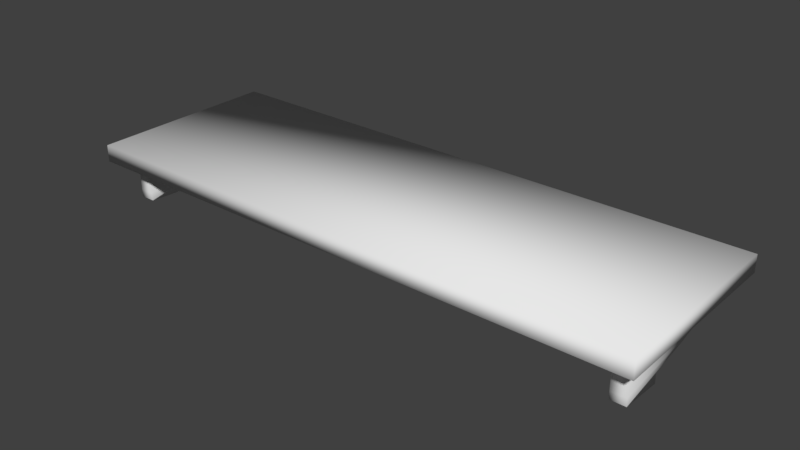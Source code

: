 # Source: TrappedBuilt-inShelf.blend  (saved by Blender 2.79.0; exported with 4.5.12 LTS)
import bpy
from mathutils import Matrix  # noqa: F401  (used for matrix-valued properties, if any)

bpy.ops.wm.read_factory_settings(use_empty=True)
scene = bpy.context.scene
scene.name = 'Scene'

# ---- collections
col_collection_1 = bpy.data.collections.new('Collection 1'); scene.collection.children.link(col_collection_1)

# ---- world
world_world = bpy.data.worlds.new('World'); scene.world = world_world
world_world.color = (0.05088, 0.05088, 0.05088)
world_world.use_sun_shadow = False
world_world.sun_shadow_jitter_overblur = 0.0
world_world.cycles.sampling_method = 'MANUAL'

# ---- meshes
me_cube_001 = bpy.data.meshes.new('Cube.001')
me_cube_001.from_pydata([(-2.938, -1.0, -0.006425), (-2.938, -1.0, 0.1686), (-2.938, 1.0, -0.006425), (-2.938, 1.0, 0.1686), (2.985, -1.0, -0.006425), (2.985, -1.0, 0.1686), (2.985, 1.0, -0.006425), (2.985, 1.0, 0.1686), (-2.609, -0.7228, 0.1687), (-2.577, -0.6504, 0.2644), (-2.609, 0.7756, 0.1687), (-2.609, 0.7756, 0.2999), (-2.759, -0.7228, 0.1687), (-2.727, -0.6504, 0.2644), (-2.759, 0.7756, 0.1687), (-2.759, 0.7756, 0.2999), (-2.759, -0.4039, 0.2999), (-2.609, -0.4039, 0.2999), (-2.759, -0.4117, 0.1687), (-2.609, 0.7756, 0.4), (-2.759, 0.7756, 0.4), (-2.759, -0.2461, 0.3876), (-2.609, -0.2461, 0.3876), (-2.609, 0.7756, 0.5073), (-2.759, 0.7756, 0.5073), (-2.759, -0.01107, 0.446), (-2.609, -0.01107, 0.446), (-2.609, 0.7693, 0.5882), (-2.759, 0.7693, 0.5882), (-2.763, 0.3312, 0.5117), (-2.613, 0.3312, 0.5117), (-2.609, 0.7676, 0.5898), (-2.759, 0.7676, 0.5898), (-2.763, 0.3239, 0.6196), (-2.613, 0.3239, 0.6196), (2.843, -0.7228, 0.1687), (2.876, -0.6504, 0.2644), (2.843, 0.7756, 0.1687), (2.843, 0.7756, 0.2999), (2.693, -0.7228, 0.1687), (2.726, -0.6504, 0.2644), (2.693, 0.7756, 0.1687), (2.693, 0.7756, 0.2999), (2.693, -0.4039, 0.2999), (2.843, -0.4039, 0.2999), (2.693, -0.4117, 0.1687), (2.843, 0.7756, 0.4), (2.693, 0.7756, 0.4), (2.693, -0.2461, 0.3876), (2.843, -0.2461, 0.3876), (2.843, 0.7756, 0.5073), (2.693, 0.7756, 0.5073), (2.693, -0.01107, 0.446), (2.843, -0.01107, 0.446), (2.843, 0.7693, 0.5882), (2.693, 0.7693, 0.5882), (2.69, 0.3312, 0.5117), (2.84, 0.3312, 0.5117), (2.843, 0.7676, 0.5898), (2.693, 0.7676, 0.5898), (2.69, 0.3239, 0.6196), (2.84, 0.3239, 0.6196)], [], [(0, 1, 3, 2), (2, 3, 7, 6), (6, 7, 5, 4), (4, 5, 1, 0), (2, 6, 4, 0), (7, 3, 1, 5), (8, 10, 11, 17, 9), (12, 13, 16, 18), (9, 17, 16, 13), (10, 8, 12, 18, 14), (11, 10, 14, 15), (8, 9, 13, 12), (15, 16, 21, 20), (18, 16, 15, 14), (22, 19, 23, 26), (16, 17, 22, 21), (17, 11, 19, 22), (11, 15, 20, 19), (25, 26, 30, 29), (21, 22, 26, 25), (20, 21, 25, 24), (19, 20, 24, 23), (27, 28, 32, 31), (24, 25, 29, 28), (23, 24, 28, 27), (26, 23, 27, 30), (33, 34, 31, 32), (30, 27, 31, 34), (29, 30, 34, 33), (28, 29, 33, 32), (35, 37, 38, 44, 36), (39, 40, 43, 45), (36, 44, 43, 40), (37, 35, 39, 45, 41), (38, 37, 41, 42), (35, 36, 40, 39), (42, 43, 48, 47), (45, 43, 42, 41), (49, 46, 50, 53), (43, 44, 49, 48), (44, 38, 46, 49), (38, 42, 47, 46), (52, 53, 57, 56), (48, 49, 53, 52), (47, 48, 52, 51), (46, 47, 51, 50), (54, 55, 59, 58), (51, 52, 56, 55), (50, 51, 55, 54), (53, 50, 54, 57), (60, 61, 58, 59), (57, 54, 58, 61), (56, 57, 61, 60), (55, 56, 60, 59)])
me_cube_001.polygons.foreach_set('use_smooth', [True] * 54)
me_cube_001.use_remesh_preserve_volume = False
me_cube_001.use_remesh_preserve_attributes = False
me_cube_001.use_mirror_vertex_groups = False
me_cube_001.update()

# ---- objects
ob_cube = bpy.data.objects.new('Cube', me_cube_001)

# ---- transforms, parenting, visibility, modifiers, constraints
ob_cube.location = (0.0, 0.0, 0.6679)
ob_cube.rotation_euler = (2.757e-07, -3.142, -3.142)
ob_cube.lineart.crease_threshold = 0.0

# ---- collection membership
col_collection_1.objects.link(ob_cube)

# ---- scene / render settings (as saved in the file)
scene.frame_start = 1; scene.frame_end = 250; scene.frame_set(1)
scene.render.engine = 'BLENDER_EEVEE_NEXT'
scene.render.resolution_percentage = 50
scene.render.dither_intensity = 0.0
scene.cycles.use_denoising = False
scene.cycles.samples = 128
scene.cycles.sampling_pattern = 'TABULATED_SOBOL'
scene.cycles.use_adaptive_sampling = False
scene.cycles.use_light_tree = False
scene.cycles.blur_glossy = 0.0
scene.cycles.sample_clamp_indirect = 0.0
scene.view_settings.view_transform = 'Standard'
bpy.context.view_layer.update()

# ---- added for rendering (the .blend has no active camera and no usable light): camera, sun
cam_auto = bpy.data.cameras.new('AutoCamera')
cam_auto.lens = 50.0
cam_auto.sensor_width = 36.0
cam_auto.clip_end = 1000.0
ob_auto_camera = bpy.data.objects.new('AutoCamera', cam_auto)
scene.collection.objects.link(ob_auto_camera)
ob_auto_camera.location = (5.8371, -6.97605, 5.01204)
ob_auto_camera.rotation_euler = (1.09748, -7.21219e-08, 0.694738)
scene.camera = ob_auto_camera
light_auto_sun = bpy.data.lights.new('AutoSun', 'SUN')
light_auto_sun.energy = 3.0
light_auto_sun.angle = 0.0523599
ob_auto_sun = bpy.data.objects.new('AutoSun', light_auto_sun)
scene.collection.objects.link(ob_auto_sun)
ob_auto_sun.rotation_euler = (0.872665, 0.174533, 0.523599)
bpy.context.view_layer.update()
